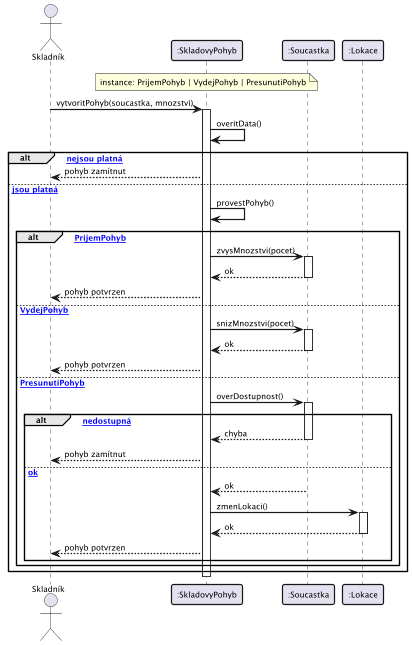

The diagram above was rendered by PlantUML. Its source (embedded in the PNG):
@startuml
scale 0.8
skinparam defaultFontSize 10
skinparam sequenceArrowThickness 1.5
skinparam sequenceParticipantBorderThickness 1.5
skinparam sequenceGroupBorderThickness 1.5

actor "Skladník" as Uzivatel
participant ":SkladovyPohyb" as Pohyb
note over Pohyb : instance: PrijemPohyb | VydejPohyb | PresunutiPohyb
participant ":Soucastka" as Soucastka
participant ":Lokace" as Lokace

Uzivatel -> Pohyb : vytvoritPohyb(soucastka, mnozstvi)
activate Pohyb

Pohyb -> Pohyb : overitData()

alt [data nejsou platná]
    Pohyb --> Uzivatel : pohyb zamítnut

else [data jsou platná]
    Pohyb -> Pohyb : provestPohyb()

    alt [PrijemPohyb]
        Pohyb -> Soucastka : zvysMnozstvi(pocet)
        activate Soucastka
        Soucastka --> Pohyb : ok
        deactivate Soucastka
        Pohyb --> Uzivatel : pohyb potvrzen

    else [VydejPohyb]
        Pohyb -> Soucastka : snizMnozstvi(pocet)
        activate Soucastka
        Soucastka --> Pohyb : ok
        deactivate Soucastka
        Pohyb --> Uzivatel : pohyb potvrzen

    else [PresunutiPohyb]
        Pohyb -> Soucastka : overDostupnost()
        activate Soucastka
        alt [součástka nedostupná]
            Soucastka --> Pohyb : chyba
            deactivate Soucastka
            Pohyb --> Uzivatel : pohyb zamítnut
        else [ok]
            Soucastka --> Pohyb : ok
            deactivate Soucastka
            Pohyb -> Lokace : zmenLokaci()
            activate Lokace
            Lokace --> Pohyb : ok
            deactivate Lokace
            Pohyb --> Uzivatel : pohyb potvrzen
        end
    end
end

deactivate Pohyb

@enduml